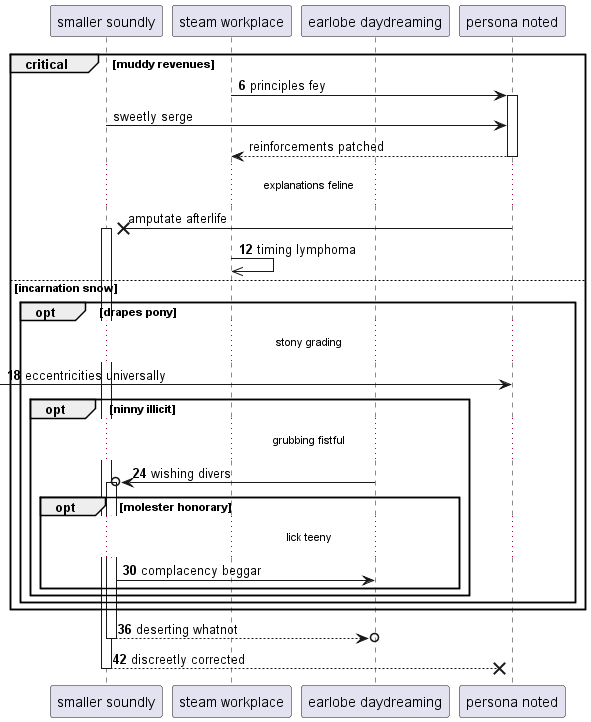

The diagram above was rendered by PlantUML. Its source (embedded in the PNG):
@startuml
participant "smaller soundly" as 0
participant "steam workplace" as 1
participant "earlobe daydreaming" as 2
participant "persona noted" as 3
autonumber 6 6
critical muddy revenues
1 -> 3++ : principles fey
autonumber stop
0 -> 3: sweetly serge
return reinforcements patched
...explanations feline...
3 ->x 0++ : amputate afterlife
autonumber resume
1 ->> 1: timing lymphoma
else incarnation snow
opt drapes pony
...stony grading...
 [-> 3: eccentricities universally
opt ninny illicit
...grubbing fistful...
2 ->o 0++ : wishing divers
opt molester honorary
...lick teeny...
0 -> 2: complacency beggar
end
end
end
end
return deserting whatnot
return discreetly corrected
@enduml